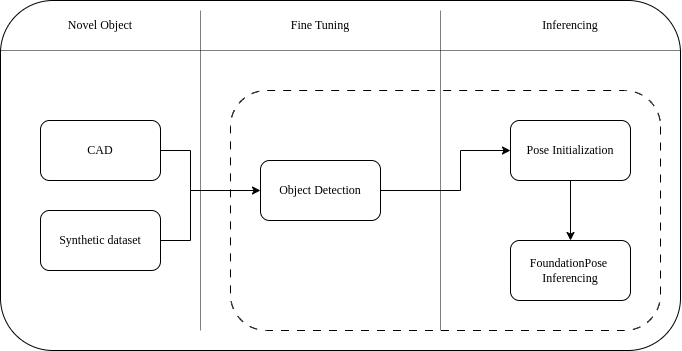

The diagram above was exported from draw.io. Its source (the exported page's mxGraphModel, read from the mxfile embedded in the PNG):
<mxGraphModel dx="939" dy="529" grid="1" gridSize="10" guides="1" tooltips="1" connect="1" arrows="1" fold="1" page="1" pageScale="1" pageWidth="850" pageHeight="1100" math="0" shadow="0">
  <root>
    <mxCell id="0" />
    <mxCell id="1" parent="0" />
    <mxCell id="4I8Oj7Au5tM6iKzsMOr3-22" value="" style="rounded=1;whiteSpace=wrap;html=1;" vertex="1" parent="1">
      <mxGeometry x="80" y="110" width="680" height="350" as="geometry" />
    </mxCell>
    <mxCell id="4I8Oj7Au5tM6iKzsMOr3-5" value="" style="rounded=1;whiteSpace=wrap;html=1;direction=south;dashed=1;dashPattern=8 8;fontFamily=Times New Roman;strokeWidth=1;perimeterSpacing=2;" vertex="1" parent="1">
      <mxGeometry x="310" y="200" width="430" height="240" as="geometry" />
    </mxCell>
    <mxCell id="4I8Oj7Au5tM6iKzsMOr3-1" value="CAD" style="rounded=1;whiteSpace=wrap;html=1;fontFamily=Times New Roman;" vertex="1" parent="1">
      <mxGeometry x="120" y="230" width="120" height="60" as="geometry" />
    </mxCell>
    <mxCell id="4I8Oj7Au5tM6iKzsMOr3-2" value="Object Detection" style="rounded=1;whiteSpace=wrap;html=1;fontFamily=Times New Roman;" vertex="1" parent="1">
      <mxGeometry x="340" y="270" width="120" height="60" as="geometry" />
    </mxCell>
    <mxCell id="4I8Oj7Au5tM6iKzsMOr3-3" value="Pose Initialization" style="rounded=1;whiteSpace=wrap;html=1;fontFamily=Times New Roman;" vertex="1" parent="1">
      <mxGeometry x="590" y="230" width="120" height="60" as="geometry" />
    </mxCell>
    <mxCell id="4I8Oj7Au5tM6iKzsMOr3-4" value="FoundationPose&amp;nbsp;&lt;div&gt;Inferencing&lt;/div&gt;" style="rounded=1;whiteSpace=wrap;html=1;fontFamily=Times New Roman;" vertex="1" parent="1">
      <mxGeometry x="590" y="350" width="120" height="60" as="geometry" />
    </mxCell>
    <mxCell id="4I8Oj7Au5tM6iKzsMOr3-6" value="Synthetic dataset" style="rounded=1;whiteSpace=wrap;html=1;fontFamily=Times New Roman;" vertex="1" parent="1">
      <mxGeometry x="120" y="320" width="120" height="60" as="geometry" />
    </mxCell>
    <mxCell id="4I8Oj7Au5tM6iKzsMOr3-7" value="" style="endArrow=none;html=1;rounded=0;fontFamily=Times New Roman;opacity=50;" edge="1" parent="1">
      <mxGeometry width="50" height="50" relative="1" as="geometry">
        <mxPoint x="80" y="160" as="sourcePoint" />
        <mxPoint x="760" y="160" as="targetPoint" />
      </mxGeometry>
    </mxCell>
    <mxCell id="4I8Oj7Au5tM6iKzsMOr3-8" value="" style="endArrow=none;html=1;rounded=0;fontFamily=Times New Roman;opacity=50;" edge="1" parent="1">
      <mxGeometry width="50" height="50" relative="1" as="geometry">
        <mxPoint x="280" y="440" as="sourcePoint" />
        <mxPoint x="280" y="120" as="targetPoint" />
      </mxGeometry>
    </mxCell>
    <mxCell id="4I8Oj7Au5tM6iKzsMOr3-9" value="" style="endArrow=none;html=1;rounded=0;fontFamily=Times New Roman;opacity=50;" edge="1" parent="1">
      <mxGeometry width="50" height="50" relative="1" as="geometry">
        <mxPoint x="520" y="440" as="sourcePoint" />
        <mxPoint x="520" y="120" as="targetPoint" />
      </mxGeometry>
    </mxCell>
    <mxCell id="4I8Oj7Au5tM6iKzsMOr3-13" value="" style="endArrow=classic;html=1;rounded=0;exitX=1;exitY=0.5;exitDx=0;exitDy=0;entryX=0;entryY=0.5;entryDx=0;entryDy=0;fontFamily=Times New Roman;" edge="1" parent="1" source="4I8Oj7Au5tM6iKzsMOr3-1" target="4I8Oj7Au5tM6iKzsMOr3-2">
      <mxGeometry width="50" height="50" relative="1" as="geometry">
        <mxPoint x="380" y="330" as="sourcePoint" />
        <mxPoint x="430" y="280" as="targetPoint" />
        <Array as="points">
          <mxPoint x="270" y="260" />
          <mxPoint x="270" y="300" />
        </Array>
      </mxGeometry>
    </mxCell>
    <mxCell id="4I8Oj7Au5tM6iKzsMOr3-14" value="" style="endArrow=none;html=1;rounded=0;exitX=1;exitY=0.5;exitDx=0;exitDy=0;fontFamily=Times New Roman;" edge="1" parent="1" source="4I8Oj7Au5tM6iKzsMOr3-6">
      <mxGeometry width="50" height="50" relative="1" as="geometry">
        <mxPoint x="380" y="330" as="sourcePoint" />
        <mxPoint x="270" y="300" as="targetPoint" />
        <Array as="points">
          <mxPoint x="270" y="350" />
        </Array>
      </mxGeometry>
    </mxCell>
    <mxCell id="4I8Oj7Au5tM6iKzsMOr3-15" value="" style="endArrow=classic;html=1;rounded=0;entryX=0;entryY=0.5;entryDx=0;entryDy=0;exitX=1;exitY=0.5;exitDx=0;exitDy=0;fontFamily=Times New Roman;" edge="1" parent="1" source="4I8Oj7Au5tM6iKzsMOr3-2" target="4I8Oj7Au5tM6iKzsMOr3-3">
      <mxGeometry width="50" height="50" relative="1" as="geometry">
        <mxPoint x="380" y="330" as="sourcePoint" />
        <mxPoint x="430" y="280" as="targetPoint" />
        <Array as="points">
          <mxPoint x="540" y="300" />
          <mxPoint x="540" y="260" />
        </Array>
      </mxGeometry>
    </mxCell>
    <mxCell id="4I8Oj7Au5tM6iKzsMOr3-17" value="Novel Object" style="text;html=1;align=center;verticalAlign=middle;whiteSpace=wrap;rounded=0;fontFamily=Times New Roman;" vertex="1" parent="1">
      <mxGeometry x="135" y="120" width="90" height="30" as="geometry" />
    </mxCell>
    <mxCell id="4I8Oj7Au5tM6iKzsMOr3-18" value="Fine Tuning" style="text;html=1;align=center;verticalAlign=middle;whiteSpace=wrap;rounded=0;fontFamily=Times New Roman;" vertex="1" parent="1">
      <mxGeometry x="355" y="120" width="90" height="30" as="geometry" />
    </mxCell>
    <mxCell id="4I8Oj7Au5tM6iKzsMOr3-19" value="Inferencing" style="text;html=1;align=center;verticalAlign=middle;whiteSpace=wrap;rounded=0;fontFamily=Times New Roman;" vertex="1" parent="1">
      <mxGeometry x="605" y="120" width="90" height="30" as="geometry" />
    </mxCell>
    <mxCell id="4I8Oj7Au5tM6iKzsMOr3-21" value="" style="endArrow=classic;html=1;rounded=0;exitX=0.5;exitY=1;exitDx=0;exitDy=0;entryX=0.5;entryY=0;entryDx=0;entryDy=0;fontFamily=Times New Roman;" edge="1" parent="1" source="4I8Oj7Au5tM6iKzsMOr3-3" target="4I8Oj7Au5tM6iKzsMOr3-4">
      <mxGeometry width="50" height="50" relative="1" as="geometry">
        <mxPoint x="380" y="330" as="sourcePoint" />
        <mxPoint x="430" y="280" as="targetPoint" />
      </mxGeometry>
    </mxCell>
  </root>
</mxGraphModel>